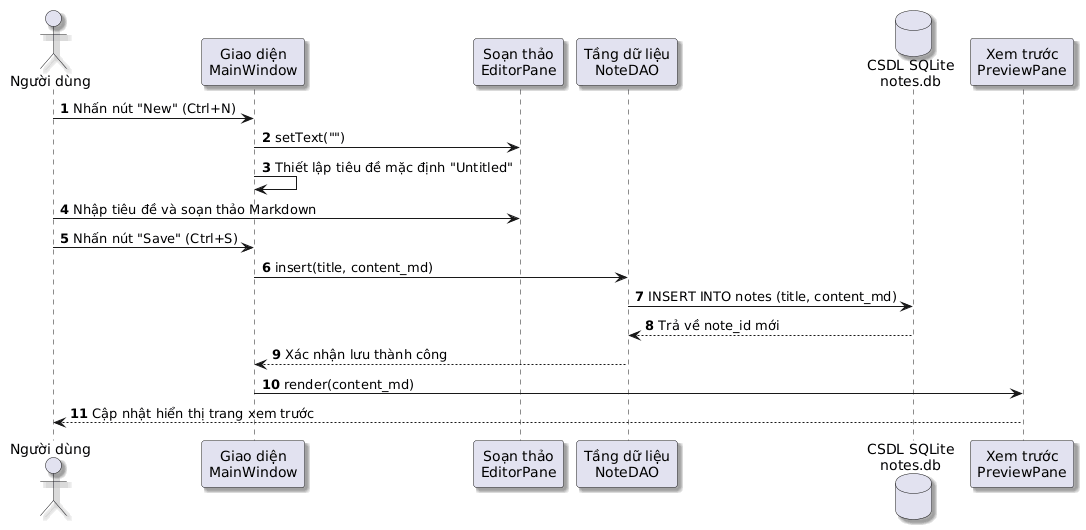

The diagram above was rendered by PlantUML. Its source (embedded in the PNG):
@startuml
skinparam defaultFontName "Segoe UI"
skinparam shadowing true

autonumber
actor "Người dùng" as User
participant "Giao diện\nMainWindow" as GUI
participant "Soạn thảo\nEditorPane" as Editor
participant "Tầng dữ liệu\nNoteDAO" as DAO
database "CSDL SQLite\nnotes.db" as DB
participant "Xem trước\nPreviewPane" as Preview

User -> GUI : Nhấn nút "New" (Ctrl+N)
GUI -> Editor : setText("")
GUI -> GUI : Thiết lập tiêu đề mặc định "Untitled"
User -> Editor : Nhập tiêu đề và soạn thảo Markdown
User -> GUI : Nhấn nút "Save" (Ctrl+S)
GUI -> DAO : insert(title, content_md)
DAO -> DB : INSERT INTO notes (title, content_md)
DB --> DAO : Trả về note_id mới
DAO --> GUI : Xác nhận lưu thành công
GUI -> Preview : render(content_md)
Preview --> User : Cập nhật hiển thị trang xem trước
@enduml